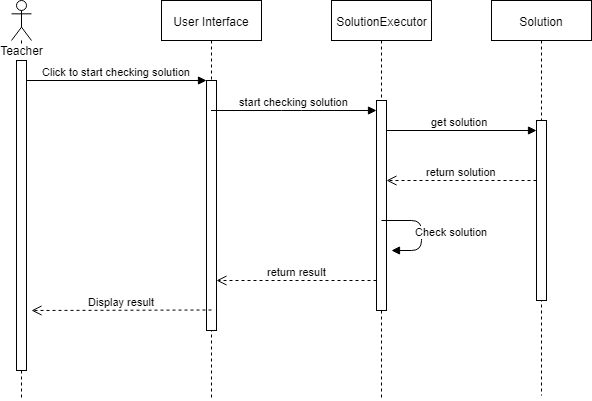

The diagram above was exported from draw.io. Its source (the exported page's mxGraphModel, read from the mxfile embedded in the PNG):
<mxGraphModel dx="1010" dy="533" grid="1" gridSize="10" guides="1" tooltips="1" connect="1" arrows="1" fold="1" page="1" pageScale="1" pageWidth="1100" pageHeight="850" background="#ffffff" math="0" shadow="0">
  <root>
    <mxCell id="0" />
    <mxCell id="1" parent="0" />
    <mxCell id="vEnpQqQtS_HakL1r_67B-7" value="Teacher&lt;br&gt;&lt;br&gt;" style="shape=umlLifeline;participant=umlActor;perimeter=lifelinePerimeter;whiteSpace=wrap;html=1;container=1;collapsible=0;recursiveResize=0;verticalAlign=top;spacingTop=36;labelBackgroundColor=#ffffff;outlineConnect=0;" vertex="1" parent="1">
      <mxGeometry x="100" y="120" width="20" height="400" as="geometry" />
    </mxCell>
    <mxCell id="vEnpQqQtS_HakL1r_67B-18" value="" style="html=1;points=[];perimeter=orthogonalPerimeter;" vertex="1" parent="vEnpQqQtS_HakL1r_67B-7">
      <mxGeometry x="5" y="60" width="10" height="310" as="geometry" />
    </mxCell>
    <mxCell id="vEnpQqQtS_HakL1r_67B-8" value="Solution&lt;br&gt;" style="shape=umlLifeline;perimeter=lifelinePerimeter;whiteSpace=wrap;html=1;container=1;collapsible=0;recursiveResize=0;outlineConnect=0;" vertex="1" parent="1">
      <mxGeometry x="580" y="120" width="100" height="395" as="geometry" />
    </mxCell>
    <mxCell id="vEnpQqQtS_HakL1r_67B-24" value="" style="html=1;points=[];perimeter=orthogonalPerimeter;" vertex="1" parent="vEnpQqQtS_HakL1r_67B-8">
      <mxGeometry x="45" y="120" width="10" height="180" as="geometry" />
    </mxCell>
    <mxCell id="vEnpQqQtS_HakL1r_67B-9" value="SolutionExecutor" style="shape=umlLifeline;perimeter=lifelinePerimeter;whiteSpace=wrap;html=1;container=1;collapsible=0;recursiveResize=0;outlineConnect=0;" vertex="1" parent="1">
      <mxGeometry x="420" y="120" width="100" height="400" as="geometry" />
    </mxCell>
    <mxCell id="vEnpQqQtS_HakL1r_67B-25" value="get solution&lt;br&gt;" style="html=1;verticalAlign=bottom;endArrow=block;" edge="1" parent="vEnpQqQtS_HakL1r_67B-9" target="vEnpQqQtS_HakL1r_67B-24">
      <mxGeometry width="80" relative="1" as="geometry">
        <mxPoint x="50" y="130" as="sourcePoint" />
        <mxPoint x="130" y="130" as="targetPoint" />
      </mxGeometry>
    </mxCell>
    <mxCell id="vEnpQqQtS_HakL1r_67B-11" value="User Interface&lt;br&gt;" style="shape=umlLifeline;perimeter=lifelinePerimeter;whiteSpace=wrap;html=1;container=1;collapsible=0;recursiveResize=0;outlineConnect=0;" vertex="1" parent="1">
      <mxGeometry x="250" y="120" width="100" height="400" as="geometry" />
    </mxCell>
    <mxCell id="vEnpQqQtS_HakL1r_67B-15" value="" style="html=1;points=[];perimeter=orthogonalPerimeter;" vertex="1" parent="vEnpQqQtS_HakL1r_67B-11">
      <mxGeometry x="45" y="80" width="10" height="250" as="geometry" />
    </mxCell>
    <mxCell id="vEnpQqQtS_HakL1r_67B-16" value="Click to start checking solution&lt;br&gt;" style="html=1;verticalAlign=bottom;endArrow=block;entryX=0;entryY=0;" edge="1" target="vEnpQqQtS_HakL1r_67B-15" parent="1" source="vEnpQqQtS_HakL1r_67B-18">
      <mxGeometry relative="1" as="geometry">
        <mxPoint x="175" y="190" as="sourcePoint" />
      </mxGeometry>
    </mxCell>
    <mxCell id="vEnpQqQtS_HakL1r_67B-22" value="start checking solution&lt;br&gt;" style="html=1;verticalAlign=bottom;endArrow=block;" edge="1" parent="1" source="vEnpQqQtS_HakL1r_67B-11" target="vEnpQqQtS_HakL1r_67B-23">
      <mxGeometry width="80" relative="1" as="geometry">
        <mxPoint x="90" y="440" as="sourcePoint" />
        <mxPoint x="470" y="230" as="targetPoint" />
        <Array as="points">
          <mxPoint x="380" y="230" />
        </Array>
      </mxGeometry>
    </mxCell>
    <mxCell id="vEnpQqQtS_HakL1r_67B-23" value="" style="html=1;points=[];perimeter=orthogonalPerimeter;" vertex="1" parent="1">
      <mxGeometry x="465" y="220" width="10" height="210" as="geometry" />
    </mxCell>
    <mxCell id="vEnpQqQtS_HakL1r_67B-26" value="return solution&lt;br&gt;" style="html=1;verticalAlign=bottom;endArrow=open;dashed=1;endSize=8;" edge="1" parent="1" source="vEnpQqQtS_HakL1r_67B-24" target="vEnpQqQtS_HakL1r_67B-23">
      <mxGeometry relative="1" as="geometry">
        <mxPoint x="170" y="440" as="sourcePoint" />
        <mxPoint x="90" y="440" as="targetPoint" />
        <Array as="points">
          <mxPoint x="600" y="300" />
        </Array>
      </mxGeometry>
    </mxCell>
    <mxCell id="vEnpQqQtS_HakL1r_67B-35" value="Check solution&lt;br&gt;" style="html=1;verticalAlign=bottom;endArrow=block;edgeStyle=orthogonalEdgeStyle;entryX=1.5;entryY=0.714;entryDx=0;entryDy=0;entryPerimeter=0;" edge="1" parent="1" target="vEnpQqQtS_HakL1r_67B-23">
      <mxGeometry x="0.4" y="-32" width="80" relative="1" as="geometry">
        <mxPoint x="470" y="339.5" as="sourcePoint" />
        <mxPoint x="550" y="370" as="targetPoint" />
        <Array as="points">
          <mxPoint x="510" y="340" />
          <mxPoint x="510" y="370" />
        </Array>
        <mxPoint x="30" y="22" as="offset" />
      </mxGeometry>
    </mxCell>
    <mxCell id="vEnpQqQtS_HakL1r_67B-36" value="return result&lt;br&gt;" style="html=1;verticalAlign=bottom;endArrow=open;dashed=1;endSize=8;" edge="1" parent="1" target="vEnpQqQtS_HakL1r_67B-15">
      <mxGeometry relative="1" as="geometry">
        <mxPoint x="465" y="400" as="sourcePoint" />
        <mxPoint x="385" y="400" as="targetPoint" />
      </mxGeometry>
    </mxCell>
    <mxCell id="vEnpQqQtS_HakL1r_67B-37" value="Display result&lt;br&gt;" style="html=1;verticalAlign=bottom;endArrow=open;dashed=1;endSize=8;entryX=1.5;entryY=0.805;entryDx=0;entryDy=0;entryPerimeter=0;" edge="1" parent="1" target="vEnpQqQtS_HakL1r_67B-18">
      <mxGeometry relative="1" as="geometry">
        <mxPoint x="300" y="429.5" as="sourcePoint" />
        <mxPoint x="220" y="429.5" as="targetPoint" />
      </mxGeometry>
    </mxCell>
  </root>
</mxGraphModel>